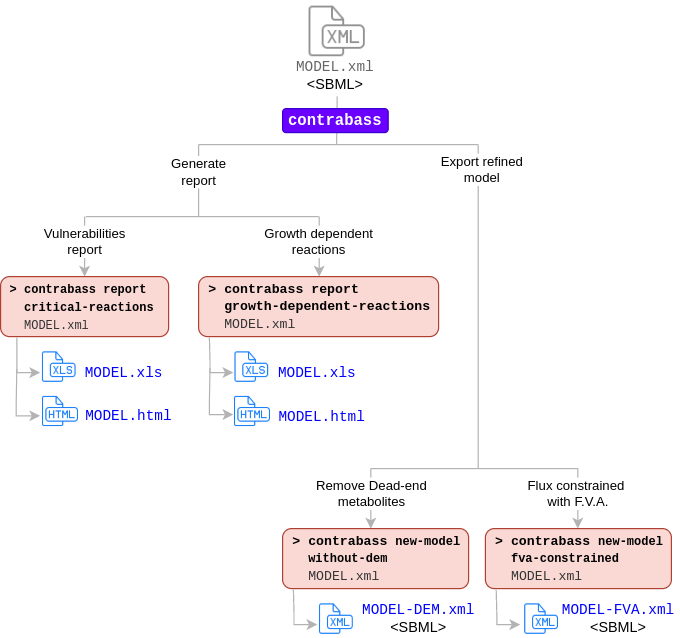

The diagram above was exported from draw.io. Its source (the exported page's mxGraphModel, read from the mxfile embedded in the PNG):
<mxGraphModel dx="1355" dy="805" grid="1" gridSize="10" guides="1" tooltips="1" connect="1" arrows="1" fold="1" page="1" pageScale="1" pageWidth="827" pageHeight="1169" math="0" shadow="0">
  <root>
    <mxCell id="0" />
    <mxCell id="1" parent="0" />
    <mxCell id="45M5oVQn49YxWp--bC_n-1" value="" style="shape=image;html=1;verticalAlign=top;verticalLabelPosition=bottom;labelBackgroundColor=#ffffff;imageAspect=0;aspect=fixed;image=https://cdn1.iconfinder.com/data/icons/hawcons/32/699613-icon-102-document-file-xml-128.png;fillColor=#000000;" parent="1" vertex="1">
      <mxGeometry x="369" y="40" width="50" height="50" as="geometry" />
    </mxCell>
    <mxCell id="45M5oVQn49YxWp--bC_n-2" value="" style="endArrow=none;html=1;strokeColor=#B3B3B3;" parent="1" edge="1">
      <mxGeometry width="50" height="50" relative="1" as="geometry">
        <mxPoint x="395" y="160" as="sourcePoint" />
        <mxPoint x="395.5" y="120" as="targetPoint" />
      </mxGeometry>
    </mxCell>
    <mxCell id="45M5oVQn49YxWp--bC_n-4" value="" style="endArrow=none;html=1;strokeColor=#B3B3B3;" parent="1" edge="1">
      <mxGeometry width="50" height="50" relative="1" as="geometry">
        <mxPoint x="280" y="160" as="sourcePoint" />
        <mxPoint x="513" y="160" as="targetPoint" />
      </mxGeometry>
    </mxCell>
    <mxCell id="45M5oVQn49YxWp--bC_n-5" value="" style="endArrow=none;html=1;strokeColor=#B3B3B3;endFill=0;" parent="1" edge="1">
      <mxGeometry width="50" height="50" relative="1" as="geometry">
        <mxPoint x="280" y="160" as="sourcePoint" />
        <mxPoint x="280" y="220" as="targetPoint" />
      </mxGeometry>
    </mxCell>
    <mxCell id="45M5oVQn49YxWp--bC_n-8" value="&lt;div&gt;Generate&lt;/div&gt;&lt;div&gt;report&lt;br&gt;&lt;/div&gt;" style="edgeLabel;html=1;align=center;verticalAlign=middle;resizable=0;points=[];" parent="45M5oVQn49YxWp--bC_n-5" vertex="1" connectable="0">
      <mxGeometry x="-0.6" y="-1" relative="1" as="geometry">
        <mxPoint y="10" as="offset" />
      </mxGeometry>
    </mxCell>
    <mxCell id="45M5oVQn49YxWp--bC_n-6" value="" style="endArrow=none;html=1;strokeColor=#B3B3B3;endFill=0;" parent="1" edge="1">
      <mxGeometry width="50" height="50" relative="1" as="geometry">
        <mxPoint x="513" y="160" as="sourcePoint" />
        <mxPoint x="513" y="430" as="targetPoint" />
      </mxGeometry>
    </mxCell>
    <mxCell id="45M5oVQn49YxWp--bC_n-9" value="&lt;div&gt;Export refined&lt;/div&gt;&lt;div&gt;model&lt;br&gt;&lt;/div&gt;" style="edgeLabel;html=1;align=center;verticalAlign=middle;resizable=0;points=[];" parent="45M5oVQn49YxWp--bC_n-6" vertex="1" connectable="0">
      <mxGeometry x="-0.52" y="3" relative="1" as="geometry">
        <mxPoint x="-1" y="-45" as="offset" />
      </mxGeometry>
    </mxCell>
    <mxCell id="45M5oVQn49YxWp--bC_n-7" value="&lt;div&gt;&lt;font face=&quot;Courier New&quot; color=&quot;#666666&quot;&gt;MODEL.xml&lt;/font&gt;&lt;/div&gt;&amp;lt;SBML&amp;gt;" style="text;html=1;strokeColor=none;fillColor=none;align=center;verticalAlign=middle;whiteSpace=wrap;rounded=0;" parent="1" vertex="1">
      <mxGeometry x="374" y="92" width="40" height="20" as="geometry" />
    </mxCell>
    <mxCell id="45M5oVQn49YxWp--bC_n-10" value="" style="endArrow=none;html=1;strokeColor=#B3B3B3;" parent="1" edge="1">
      <mxGeometry width="50" height="50" relative="1" as="geometry">
        <mxPoint x="186" y="220" as="sourcePoint" />
        <mxPoint x="380" y="220" as="targetPoint" />
      </mxGeometry>
    </mxCell>
    <mxCell id="45M5oVQn49YxWp--bC_n-12" value="" style="endArrow=classic;html=1;strokeColor=#B3B3B3;" parent="1" edge="1">
      <mxGeometry width="50" height="50" relative="1" as="geometry">
        <mxPoint x="185" y="220" as="sourcePoint" />
        <mxPoint x="185" y="270" as="targetPoint" />
      </mxGeometry>
    </mxCell>
    <mxCell id="45M5oVQn49YxWp--bC_n-13" value="&lt;div&gt;Vulnerabilities&lt;/div&gt;&lt;div&gt;report&lt;br&gt;&lt;/div&gt;" style="edgeLabel;html=1;align=center;verticalAlign=middle;resizable=0;points=[];" parent="45M5oVQn49YxWp--bC_n-12" vertex="1" connectable="0">
      <mxGeometry x="-0.6" y="-1" relative="1" as="geometry">
        <mxPoint y="10" as="offset" />
      </mxGeometry>
    </mxCell>
    <mxCell id="45M5oVQn49YxWp--bC_n-14" value="" style="endArrow=classic;html=1;strokeColor=#B3B3B3;" parent="1" edge="1">
      <mxGeometry width="50" height="50" relative="1" as="geometry">
        <mxPoint x="380.5" y="220" as="sourcePoint" />
        <mxPoint x="380.5" y="270" as="targetPoint" />
      </mxGeometry>
    </mxCell>
    <mxCell id="45M5oVQn49YxWp--bC_n-15" value="&lt;div&gt;Growth dependent&lt;/div&gt;&lt;div&gt;reactions&lt;/div&gt;" style="edgeLabel;html=1;align=center;verticalAlign=middle;resizable=0;points=[];" parent="45M5oVQn49YxWp--bC_n-14" vertex="1" connectable="0">
      <mxGeometry x="-0.6" y="-1" relative="1" as="geometry">
        <mxPoint y="10" as="offset" />
      </mxGeometry>
    </mxCell>
    <mxCell id="45M5oVQn49YxWp--bC_n-17" value="&lt;div style=&quot;font-size: 11px&quot; align=&quot;left&quot;&gt;&lt;font style=&quot;font-size: 11px&quot; face=&quot;Courier New&quot;&gt;&amp;nbsp;&lt;b&gt;&amp;gt;&lt;/b&gt; &lt;b&gt;contrabass report &lt;br&gt;&lt;/b&gt;&lt;/font&gt;&lt;/div&gt;&lt;div style=&quot;font-size: 11px&quot; align=&quot;left&quot;&gt;&lt;font style=&quot;font-size: 11px&quot; face=&quot;Courier New&quot;&gt;&lt;b&gt;&amp;nbsp;&amp;nbsp; growth-dependent-reactions&lt;/b&gt;&lt;br&gt;&lt;/font&gt;&lt;/div&gt;&lt;div style=&quot;font-size: 11px&quot; align=&quot;left&quot;&gt;&lt;font style=&quot;font-size: 11px&quot; face=&quot;Courier New&quot; color=&quot;#333333&quot;&gt;&amp;nbsp;&amp;nbsp; MODEL.xml&lt;/font&gt;&lt;/div&gt;" style="rounded=1;whiteSpace=wrap;html=1;fillColor=#fad9d5;strokeColor=#ae4132;align=left;" parent="1" vertex="1">
      <mxGeometry x="280" y="270" width="200" height="50" as="geometry" />
    </mxCell>
    <mxCell id="45M5oVQn49YxWp--bC_n-18" value="" style="endArrow=none;html=1;strokeColor=#B3B3B3;" parent="1" edge="1">
      <mxGeometry width="50" height="50" relative="1" as="geometry">
        <mxPoint x="423.5" y="430" as="sourcePoint" />
        <mxPoint x="596" y="430" as="targetPoint" />
      </mxGeometry>
    </mxCell>
    <mxCell id="45M5oVQn49YxWp--bC_n-19" value="" style="endArrow=classic;html=1;strokeColor=#B3B3B3;" parent="1" edge="1">
      <mxGeometry width="50" height="50" relative="1" as="geometry">
        <mxPoint x="423.5" y="430" as="sourcePoint" />
        <mxPoint x="423.5" y="480" as="targetPoint" />
      </mxGeometry>
    </mxCell>
    <mxCell id="45M5oVQn49YxWp--bC_n-20" value="&lt;div&gt;Remove Dead-end&lt;/div&gt;&lt;div&gt;metabolites&lt;br&gt;&lt;/div&gt;" style="edgeLabel;html=1;align=center;verticalAlign=middle;resizable=0;points=[];" parent="45M5oVQn49YxWp--bC_n-19" vertex="1" connectable="0">
      <mxGeometry x="-0.6" y="-1" relative="1" as="geometry">
        <mxPoint x="1" y="10" as="offset" />
      </mxGeometry>
    </mxCell>
    <mxCell id="45M5oVQn49YxWp--bC_n-21" value="" style="endArrow=classic;html=1;strokeColor=#B3B3B3;" parent="1" edge="1">
      <mxGeometry width="50" height="50" relative="1" as="geometry">
        <mxPoint x="596" y="430" as="sourcePoint" />
        <mxPoint x="596" y="480" as="targetPoint" />
      </mxGeometry>
    </mxCell>
    <mxCell id="45M5oVQn49YxWp--bC_n-22" value="&lt;div&gt;Flux constrained &lt;br&gt;&lt;/div&gt;&lt;div&gt;with F.V.A.&lt;br&gt;&lt;/div&gt;" style="edgeLabel;html=1;align=center;verticalAlign=middle;resizable=0;points=[];" parent="45M5oVQn49YxWp--bC_n-21" vertex="1" connectable="0">
      <mxGeometry x="-0.6" y="-1" relative="1" as="geometry">
        <mxPoint y="10" as="offset" />
      </mxGeometry>
    </mxCell>
    <mxCell id="45M5oVQn49YxWp--bC_n-47" value="" style="endArrow=classic;html=1;rounded=0;strokeColor=#B3B3B3;" parent="1" edge="1">
      <mxGeometry width="50" height="50" relative="1" as="geometry">
        <mxPoint x="289" y="321" as="sourcePoint" />
        <mxPoint x="309" y="350" as="targetPoint" />
        <Array as="points">
          <mxPoint x="289.5" y="340" />
          <mxPoint x="289.5" y="350" />
        </Array>
      </mxGeometry>
    </mxCell>
    <mxCell id="45M5oVQn49YxWp--bC_n-48" value="" style="shape=image;html=1;verticalAlign=top;verticalLabelPosition=bottom;labelBackgroundColor=#ffffff;imageAspect=0;aspect=fixed;image=https://cdn1.iconfinder.com/data/icons/hawcons/32/699174-icon-96-document-file-xls-128.png;fillColor=#000000;" parent="1" vertex="1">
      <mxGeometry x="308.5" y="330" width="30" height="30" as="geometry" />
    </mxCell>
    <mxCell id="45M5oVQn49YxWp--bC_n-49" value="&lt;div&gt;&lt;font face=&quot;Courier New&quot; color=&quot;#0000FF&quot;&gt;MODEL.xls&lt;/font&gt;&lt;/div&gt;" style="text;html=1;strokeColor=none;fillColor=none;align=center;verticalAlign=middle;whiteSpace=wrap;rounded=0;" parent="1" vertex="1">
      <mxGeometry x="359" y="340" width="40" height="20" as="geometry" />
    </mxCell>
    <mxCell id="45M5oVQn49YxWp--bC_n-52" value="&lt;div&gt;&lt;font face=&quot;Courier New&quot; color=&quot;#0000FF&quot;&gt;MODEL.html&lt;/font&gt;&lt;/div&gt;" style="text;html=1;strokeColor=none;fillColor=none;align=center;verticalAlign=middle;whiteSpace=wrap;rounded=0;" parent="1" vertex="1">
      <mxGeometry x="362.5" y="377" width="40" height="20" as="geometry" />
    </mxCell>
    <mxCell id="45M5oVQn49YxWp--bC_n-117" value="" style="shape=image;html=1;verticalAlign=top;verticalLabelPosition=bottom;labelBackgroundColor=#ffffff;imageAspect=0;aspect=fixed;image=https://cdn1.iconfinder.com/data/icons/hawcons/32/699174-icon-96-document-file-xls-128.png;fillColor=#000000;" parent="1" vertex="1">
      <mxGeometry x="148" y="330" width="30" height="30" as="geometry" />
    </mxCell>
    <mxCell id="45M5oVQn49YxWp--bC_n-118" value="&lt;div&gt;&lt;font face=&quot;Courier New&quot; color=&quot;#0000FF&quot;&gt;MODEL.xls&lt;/font&gt;&lt;/div&gt;" style="text;html=1;strokeColor=none;fillColor=none;align=center;verticalAlign=middle;whiteSpace=wrap;rounded=0;" parent="1" vertex="1">
      <mxGeometry x="198" y="340" width="40" height="20" as="geometry" />
    </mxCell>
    <mxCell id="45M5oVQn49YxWp--bC_n-119" value="" style="endArrow=classic;html=1;rounded=0;strokeColor=#B3B3B3;" parent="1" edge="1">
      <mxGeometry width="50" height="50" relative="1" as="geometry">
        <mxPoint x="128.5" y="347" as="sourcePoint" />
        <mxPoint x="148" y="386" as="targetPoint" />
        <Array as="points">
          <mxPoint x="128" y="376" />
          <mxPoint x="128" y="386" />
        </Array>
      </mxGeometry>
    </mxCell>
    <mxCell id="45M5oVQn49YxWp--bC_n-121" value="&lt;div&gt;&lt;font face=&quot;Courier New&quot; color=&quot;#0000FF&quot;&gt;MODEL.html&lt;/font&gt;&lt;/div&gt;" style="text;html=1;strokeColor=none;fillColor=none;align=center;verticalAlign=middle;whiteSpace=wrap;rounded=0;" parent="1" vertex="1">
      <mxGeometry x="202" y="376" width="40" height="20" as="geometry" />
    </mxCell>
    <mxCell id="45M5oVQn49YxWp--bC_n-128" value="&lt;font style=&quot;font-size: 13px&quot; face=&quot;Courier New&quot;&gt;&lt;b&gt;&lt;font style=&quot;font-size: 13px&quot; color=&quot;#FFFFFF&quot;&gt;contrabass &lt;/font&gt;&lt;/b&gt;&lt;/font&gt;" style="rounded=1;whiteSpace=wrap;html=1;fillColor=#6a00ff;strokeColor=#3700CC;fontColor=#ffffff;" parent="1" vertex="1">
      <mxGeometry x="350" y="130" width="88" height="20" as="geometry" />
    </mxCell>
    <mxCell id="45M5oVQn49YxWp--bC_n-130" value="" style="endArrow=classic;html=1;rounded=0;strokeColor=#B3B3B3;" parent="1" edge="1">
      <mxGeometry width="50" height="50" relative="1" as="geometry">
        <mxPoint x="128.5" y="321" as="sourcePoint" />
        <mxPoint x="148" y="350" as="targetPoint" />
        <Array as="points">
          <mxPoint x="128.5" y="340" />
          <mxPoint x="128.5" y="350" />
        </Array>
      </mxGeometry>
    </mxCell>
    <mxCell id="45M5oVQn49YxWp--bC_n-133" value="" style="shape=image;html=1;verticalAlign=top;verticalLabelPosition=bottom;labelBackgroundColor=#ffffff;imageAspect=0;aspect=fixed;image=https://cdn1.iconfinder.com/data/icons/hawcons/32/699153-icon-76-document-file-html-128.png;fillColor=#000000;" parent="1" vertex="1">
      <mxGeometry x="150" y="367" width="30" height="30" as="geometry" />
    </mxCell>
    <mxCell id="45M5oVQn49YxWp--bC_n-134" value="" style="shape=image;html=1;verticalAlign=top;verticalLabelPosition=bottom;labelBackgroundColor=#ffffff;imageAspect=0;aspect=fixed;image=https://cdn1.iconfinder.com/data/icons/hawcons/32/699153-icon-76-document-file-html-128.png;fillColor=#000000;" parent="1" vertex="1">
      <mxGeometry x="310" y="367" width="30" height="30" as="geometry" />
    </mxCell>
    <mxCell id="45M5oVQn49YxWp--bC_n-136" value="&lt;div align=&quot;left&quot;&gt;&lt;font style=&quot;font-size: 10px&quot; face=&quot;Courier New&quot;&gt;&amp;nbsp;&lt;b&gt;&amp;gt;&lt;/b&gt; &lt;b&gt;contrabass report &lt;br&gt;&lt;/b&gt;&lt;/font&gt;&lt;/div&gt;&lt;div align=&quot;left&quot;&gt;&lt;b&gt;&lt;font style=&quot;font-size: 10px&quot; face=&quot;Courier New&quot;&gt;&amp;nbsp;&amp;nbsp; critical-reactions&lt;/font&gt;&lt;/b&gt;&lt;/div&gt;&lt;div align=&quot;left&quot;&gt;&lt;font style=&quot;font-size: 10px&quot; face=&quot;Courier New&quot; color=&quot;#333333&quot;&gt;&amp;nbsp;&amp;nbsp; MODEL.xml&lt;/font&gt;&lt;/div&gt;" style="rounded=1;whiteSpace=wrap;html=1;fillColor=#fad9d5;strokeColor=#ae4132;align=left;" parent="1" vertex="1">
      <mxGeometry x="115" y="270" width="140" height="50" as="geometry" />
    </mxCell>
    <mxCell id="45M5oVQn49YxWp--bC_n-137" value="" style="endArrow=classic;html=1;rounded=0;strokeColor=#B3B3B3;" parent="1" edge="1">
      <mxGeometry width="50" height="50" relative="1" as="geometry">
        <mxPoint x="289.5" y="346" as="sourcePoint" />
        <mxPoint x="309" y="385" as="targetPoint" />
        <Array as="points">
          <mxPoint x="289" y="375" />
          <mxPoint x="289" y="385" />
        </Array>
      </mxGeometry>
    </mxCell>
    <mxCell id="45M5oVQn49YxWp--bC_n-139" value="&lt;div style=&quot;font-size: 11px&quot; align=&quot;left&quot;&gt;&lt;font style=&quot;font-size: 11px&quot; face=&quot;Courier New&quot;&gt;&amp;nbsp;&lt;b&gt;&amp;gt;&lt;/b&gt; &lt;b&gt;contrabass &lt;/b&gt;&lt;/font&gt;&lt;b&gt;&lt;font style=&quot;font-size: 10px&quot; face=&quot;Courier New&quot;&gt;new-model&lt;/font&gt;&lt;/b&gt;&lt;/div&gt;&lt;div style=&quot;font-size: 11px&quot; align=&quot;left&quot;&gt;&lt;font style=&quot;font-size: 11px&quot; face=&quot;Courier New&quot;&gt;&lt;b&gt;&amp;nbsp;&amp;nbsp; &lt;/b&gt;&lt;/font&gt;&lt;font style=&quot;font-size: 11px&quot; face=&quot;Courier New&quot;&gt;&lt;b&gt;&lt;font style=&quot;font-size: 10px&quot; face=&quot;Courier New&quot;&gt;without-dem&lt;/font&gt;&lt;/b&gt;&lt;/font&gt;&lt;/div&gt;&lt;div style=&quot;font-size: 11px&quot; align=&quot;left&quot;&gt;&lt;font style=&quot;font-size: 11px&quot; face=&quot;Courier New&quot; color=&quot;#333333&quot;&gt;&amp;nbsp;&amp;nbsp; MODEL.xml&lt;/font&gt;&lt;/div&gt;" style="rounded=1;whiteSpace=wrap;html=1;fillColor=#fad9d5;strokeColor=#ae4132;align=left;" parent="1" vertex="1">
      <mxGeometry x="350" y="480" width="155" height="50" as="geometry" />
    </mxCell>
    <mxCell id="45M5oVQn49YxWp--bC_n-140" value="" style="endArrow=classic;html=1;rounded=0;strokeColor=#B3B3B3;" parent="1" edge="1">
      <mxGeometry width="50" height="50" relative="1" as="geometry">
        <mxPoint x="359" y="531" as="sourcePoint" />
        <mxPoint x="379" y="560" as="targetPoint" />
        <Array as="points">
          <mxPoint x="359.5" y="550" />
          <mxPoint x="359.5" y="560" />
        </Array>
      </mxGeometry>
    </mxCell>
    <mxCell id="45M5oVQn49YxWp--bC_n-142" value="&lt;div&gt;&lt;font face=&quot;Courier New&quot; color=&quot;#0000FF&quot;&gt;MODEL-DEM.xml&lt;/font&gt;&lt;/div&gt;&lt;div&gt;&amp;lt;SBML&amp;gt;&lt;br&gt;&lt;/div&gt;" style="text;html=1;strokeColor=none;fillColor=none;align=center;verticalAlign=middle;whiteSpace=wrap;rounded=0;" parent="1" vertex="1">
      <mxGeometry x="414" y="545" width="99" height="20" as="geometry" />
    </mxCell>
    <mxCell id="45M5oVQn49YxWp--bC_n-143" value="&lt;div style=&quot;font-size: 11px&quot; align=&quot;left&quot;&gt;&lt;font style=&quot;font-size: 11px&quot; face=&quot;Courier New&quot;&gt;&amp;nbsp;&lt;b&gt;&amp;gt;&lt;/b&gt; &lt;b&gt;contrabass &lt;/b&gt;&lt;/font&gt;&lt;b&gt;&lt;font style=&quot;font-size: 10px&quot; face=&quot;Courier New&quot;&gt;new-model&lt;/font&gt;&lt;/b&gt;&lt;/div&gt;&lt;div style=&quot;font-size: 11px&quot; align=&quot;left&quot;&gt;&lt;b&gt;&lt;font style=&quot;font-size: 11px&quot; face=&quot;Courier New&quot;&gt;&amp;nbsp;&amp;nbsp; &lt;/font&gt;&lt;font style=&quot;font-size: 10px&quot; face=&quot;Courier New&quot;&gt;fva-constrained&lt;/font&gt;&lt;/b&gt;&lt;/div&gt;&lt;div style=&quot;font-size: 11px&quot; align=&quot;left&quot;&gt;&lt;font style=&quot;font-size: 11px&quot; face=&quot;Courier New&quot; color=&quot;#333333&quot;&gt;&amp;nbsp;&amp;nbsp; MODEL.xml&lt;/font&gt;&lt;/div&gt;" style="rounded=1;whiteSpace=wrap;html=1;fillColor=#fad9d5;strokeColor=#ae4132;align=left;" parent="1" vertex="1">
      <mxGeometry x="519" y="480" width="155" height="50" as="geometry" />
    </mxCell>
    <mxCell id="45M5oVQn49YxWp--bC_n-144" value="" style="endArrow=classic;html=1;rounded=0;strokeColor=#B3B3B3;" parent="1" edge="1">
      <mxGeometry width="50" height="50" relative="1" as="geometry">
        <mxPoint x="528" y="531" as="sourcePoint" />
        <mxPoint x="548" y="560" as="targetPoint" />
        <Array as="points">
          <mxPoint x="528.5" y="550" />
          <mxPoint x="528.5" y="560" />
        </Array>
      </mxGeometry>
    </mxCell>
    <mxCell id="45M5oVQn49YxWp--bC_n-146" value="&lt;div&gt;&lt;font face=&quot;Courier New&quot; color=&quot;#0000FF&quot;&gt;MODEL-FVA.xml&lt;/font&gt;&lt;/div&gt;&lt;div&gt;&amp;lt;SBML&amp;gt;&lt;br&gt;&lt;/div&gt;" style="text;html=1;strokeColor=none;fillColor=none;align=center;verticalAlign=middle;whiteSpace=wrap;rounded=0;" parent="1" vertex="1">
      <mxGeometry x="580" y="545" width="100" height="20" as="geometry" />
    </mxCell>
    <mxCell id="45M5oVQn49YxWp--bC_n-149" value="" style="shape=image;html=1;verticalAlign=top;verticalLabelPosition=bottom;labelBackgroundColor=#ffffff;imageAspect=0;aspect=fixed;image=https://cdn1.iconfinder.com/data/icons/hawcons/32/698693-icon-102-document-file-xml-128.png;strokeColor=#000000;fillColor=#6666FF;" parent="1" vertex="1">
      <mxGeometry x="379" y="540" width="30" height="30" as="geometry" />
    </mxCell>
    <mxCell id="45M5oVQn49YxWp--bC_n-150" value="" style="shape=image;html=1;verticalAlign=top;verticalLabelPosition=bottom;labelBackgroundColor=#ffffff;imageAspect=0;aspect=fixed;image=https://cdn1.iconfinder.com/data/icons/hawcons/32/698693-icon-102-document-file-xml-128.png;strokeColor=#000000;fillColor=#6666FF;" parent="1" vertex="1">
      <mxGeometry x="550" y="540" width="30" height="30" as="geometry" />
    </mxCell>
  </root>
</mxGraphModel>